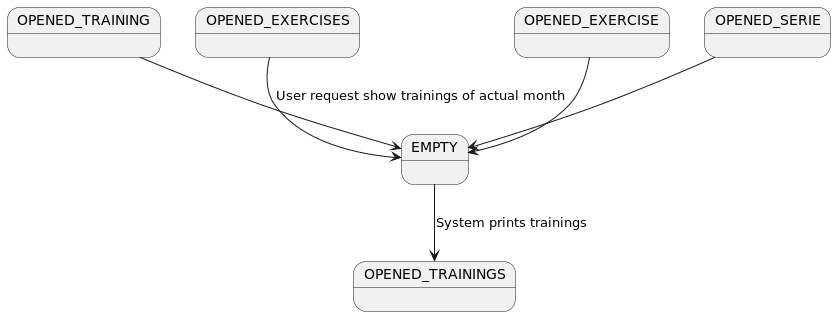

The diagram above was rendered by PlantUML. Its source (embedded in the PNG):
@startuml

state OPENED_TRAININGS
state OPENED_TRAINING
state OPENED_EXERCISES
state OPENED_EXERCISE
state OPENED_SERIE

OPENED_TRAINING --> EMPTY 
OPENED_EXERCISES --> EMPTY : User request show trainings of actual month
OPENED_EXERCISE --> EMPTY
OPENED_SERIE --> EMPTY

EMPTY --> OPENED_TRAININGS : System prints trainings

@enduml